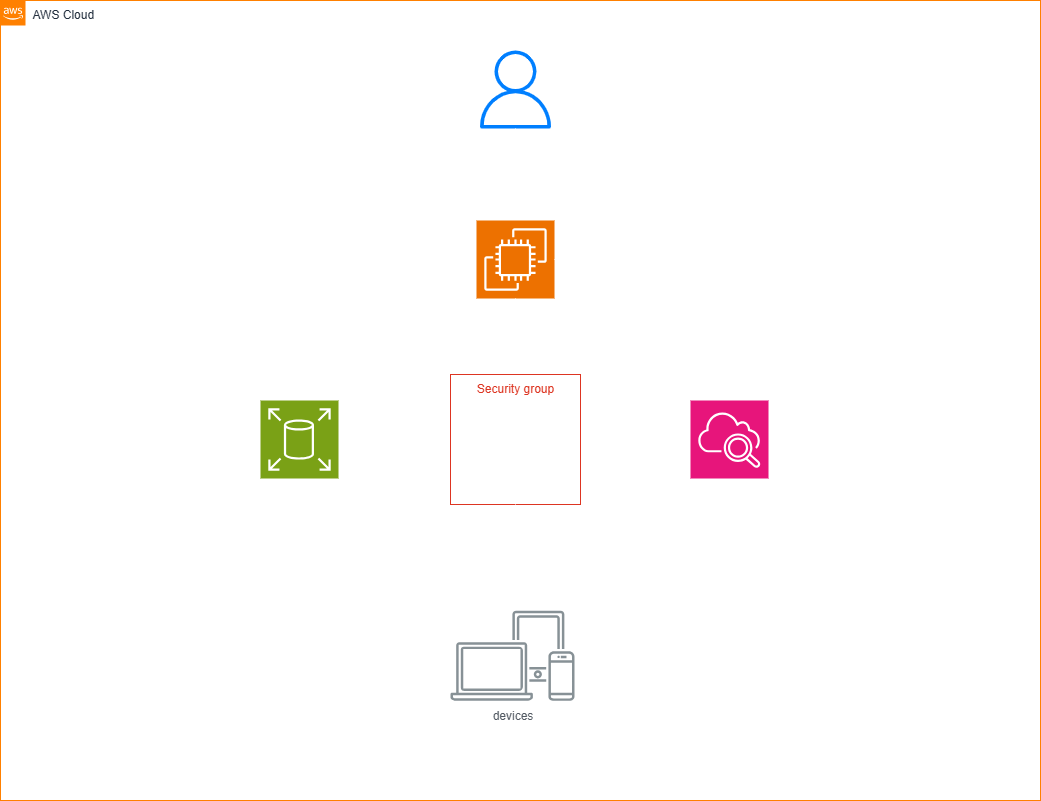

The diagram above was exported from draw.io. Its source (the exported page's mxGraphModel, read from the mxfile embedded in the PNG):
<mxGraphModel dx="1572" dy="1032" grid="1" gridSize="10" guides="1" tooltips="1" connect="1" arrows="1" fold="1" page="1" pageScale="1" pageWidth="1169" pageHeight="827" math="0" shadow="0">
  <root>
    <mxCell id="0" />
    <mxCell id="1" parent="0" />
    <mxCell id="YVKehJ9-iePLM94XFp0Z-6" value="AWS Cloud" style="points=[[0,0],[0.25,0],[0.5,0],[0.75,0],[1,0],[1,0.25],[1,0.5],[1,0.75],[1,1],[0.75,1],[0.5,1],[0.25,1],[0,1],[0,0.75],[0,0.5],[0,0.25]];outlineConnect=0;gradientColor=none;html=1;whiteSpace=wrap;fontSize=12;fontStyle=0;container=1;pointerEvents=0;collapsible=0;recursiveResize=0;shape=mxgraph.aws4.group;grIcon=mxgraph.aws4.group_aws_cloud_alt;strokeColor=#FF8000;fillColor=none;verticalAlign=top;align=left;spacingLeft=30;fontColor=#232F3E;dashed=0;" vertex="1" parent="1">
      <mxGeometry x="70" y="10" width="1040" height="800" as="geometry" />
    </mxCell>
    <mxCell id="YVKehJ9-iePLM94XFp0Z-7" value="" style="sketch=0;points=[[0,0,0],[0.25,0,0],[0.5,0,0],[0.75,0,0],[1,0,0],[0,1,0],[0.25,1,0],[0.5,1,0],[0.75,1,0],[1,1,0],[0,0.25,0],[0,0.5,0],[0,0.75,0],[1,0.25,0],[1,0.5,0],[1,0.75,0]];outlineConnect=0;fontColor=#232F3E;fillColor=#7AA116;strokeColor=#ffffff;dashed=0;verticalLabelPosition=bottom;verticalAlign=top;align=center;html=1;fontSize=12;fontStyle=0;aspect=fixed;shape=mxgraph.aws4.resourceIcon;resIcon=mxgraph.aws4.elastic_block_store;" vertex="1" parent="YVKehJ9-iePLM94XFp0Z-6">
      <mxGeometry x="260" y="400" width="78" height="78" as="geometry" />
    </mxCell>
    <mxCell id="YVKehJ9-iePLM94XFp0Z-8" value="" style="sketch=0;points=[[0,0,0],[0.25,0,0],[0.5,0,0],[0.75,0,0],[1,0,0],[0,1,0],[0.25,1,0],[0.5,1,0],[0.75,1,0],[1,1,0],[0,0.25,0],[0,0.5,0],[0,0.75,0],[1,0.25,0],[1,0.5,0],[1,0.75,0]];points=[[0,0,0],[0.25,0,0],[0.5,0,0],[0.75,0,0],[1,0,0],[0,1,0],[0.25,1,0],[0.5,1,0],[0.75,1,0],[1,1,0],[0,0.25,0],[0,0.5,0],[0,0.75,0],[1,0.25,0],[1,0.5,0],[1,0.75,0]];outlineConnect=0;fontColor=#232F3E;fillColor=#E7157B;strokeColor=#ffffff;dashed=0;verticalLabelPosition=bottom;verticalAlign=top;align=center;html=1;fontSize=12;fontStyle=0;aspect=fixed;shape=mxgraph.aws4.resourceIcon;resIcon=mxgraph.aws4.cloudwatch_2;" vertex="1" parent="YVKehJ9-iePLM94XFp0Z-6">
      <mxGeometry x="690" y="400" width="78" height="78" as="geometry" />
    </mxCell>
    <mxCell id="YVKehJ9-iePLM94XFp0Z-1" value="" style="sketch=0;points=[[0,0,0],[0.25,0,0],[0.5,0,0],[0.75,0,0],[1,0,0],[0,1,0],[0.25,1,0],[0.5,1,0],[0.75,1,0],[1,1,0],[0,0.25,0],[0,0.5,0],[0,0.75,0],[1,0.25,0],[1,0.5,0],[1,0.75,0]];outlineConnect=0;fontColor=#232F3E;fillColor=#ED7100;strokeColor=#ffffff;dashed=0;verticalLabelPosition=bottom;verticalAlign=top;align=center;html=1;fontSize=12;fontStyle=0;aspect=fixed;shape=mxgraph.aws4.resourceIcon;resIcon=mxgraph.aws4.ec2;" vertex="1" parent="YVKehJ9-iePLM94XFp0Z-6">
      <mxGeometry x="476" y="220" width="78" height="78" as="geometry" />
    </mxCell>
    <mxCell id="YVKehJ9-iePLM94XFp0Z-2" value="Security group" style="fillColor=none;strokeColor=#DD3522;verticalAlign=top;fontStyle=0;fontColor=#DD3522;whiteSpace=wrap;html=1;" vertex="1" parent="YVKehJ9-iePLM94XFp0Z-6">
      <mxGeometry x="450" y="374" width="130" height="130" as="geometry" />
    </mxCell>
    <mxCell id="YVKehJ9-iePLM94XFp0Z-4" value="" style="sketch=0;outlineConnect=0;fontColor=#232F3E;gradientColor=none;fillColor=#007FFF;strokeColor=none;dashed=0;verticalLabelPosition=bottom;verticalAlign=top;align=center;html=1;fontSize=12;fontStyle=0;aspect=fixed;pointerEvents=1;shape=mxgraph.aws4.user;" vertex="1" parent="YVKehJ9-iePLM94XFp0Z-6">
      <mxGeometry x="476" y="50" width="78" height="78" as="geometry" />
    </mxCell>
    <mxCell id="YVKehJ9-iePLM94XFp0Z-11" value="User" style="text;html=1;align=center;verticalAlign=middle;whiteSpace=wrap;rounded=0;fontSize=20;" vertex="1" parent="YVKehJ9-iePLM94XFp0Z-6">
      <mxGeometry x="485" y="20" width="60" height="30" as="geometry" />
    </mxCell>
    <mxCell id="YVKehJ9-iePLM94XFp0Z-12" value="Porta 80" style="text;html=1;align=center;verticalAlign=middle;whiteSpace=wrap;rounded=0;fontSize=20;" vertex="1" parent="YVKehJ9-iePLM94XFp0Z-6">
      <mxGeometry x="464" y="424" width="101" height="30" as="geometry" />
    </mxCell>
    <mxCell id="YVKehJ9-iePLM94XFp0Z-15" value="Amazon EBS - Volume Raiz" style="text;html=1;align=center;verticalAlign=middle;whiteSpace=wrap;rounded=0;fontSize=20;" vertex="1" parent="YVKehJ9-iePLM94XFp0Z-6">
      <mxGeometry x="169" y="350" width="260" height="30" as="geometry" />
    </mxCell>
    <mxCell id="YVKehJ9-iePLM94XFp0Z-16" value="Amazon CloudWatch - Métricas" style="text;html=1;align=center;verticalAlign=middle;whiteSpace=wrap;rounded=0;fontSize=20;" vertex="1" parent="YVKehJ9-iePLM94XFp0Z-6">
      <mxGeometry x="590" y="350" width="295" height="30" as="geometry" />
    </mxCell>
    <mxCell id="YVKehJ9-iePLM94XFp0Z-17" value="HTTP - Acesso Público" style="text;html=1;align=center;verticalAlign=middle;whiteSpace=wrap;rounded=0;fontSize=20;" vertex="1" parent="YVKehJ9-iePLM94XFp0Z-6">
      <mxGeometry x="398.75" y="730" width="242.5" height="30" as="geometry" />
    </mxCell>
    <mxCell id="YVKehJ9-iePLM94XFp0Z-18" value="&lt;font style=&quot;font-size: 20px;&quot;&gt;&amp;nbsp;EC2 - Web Server&lt;/font&gt;" style="text;html=1;align=center;verticalAlign=middle;whiteSpace=wrap;rounded=0;" vertex="1" parent="YVKehJ9-iePLM94XFp0Z-6">
      <mxGeometry x="385" y="160" width="260" height="30" as="geometry" />
    </mxCell>
    <mxCell id="YVKehJ9-iePLM94XFp0Z-31" value="" style="endArrow=none;html=1;rounded=0;exitX=0.5;exitY=0;exitDx=0;exitDy=0;" edge="1" parent="YVKehJ9-iePLM94XFp0Z-6" source="YVKehJ9-iePLM94XFp0Z-18" target="YVKehJ9-iePLM94XFp0Z-4">
      <mxGeometry width="50" height="50" relative="1" as="geometry">
        <mxPoint x="530" y="460" as="sourcePoint" />
        <mxPoint x="580" y="410" as="targetPoint" />
      </mxGeometry>
    </mxCell>
    <mxCell id="YVKehJ9-iePLM94XFp0Z-32" value="" style="endArrow=classic;html=1;rounded=0;exitX=0.5;exitY=1;exitDx=0;exitDy=0;" edge="1" parent="YVKehJ9-iePLM94XFp0Z-6" source="YVKehJ9-iePLM94XFp0Z-18" target="YVKehJ9-iePLM94XFp0Z-1">
      <mxGeometry width="50" height="50" relative="1" as="geometry">
        <mxPoint x="530" y="460" as="sourcePoint" />
        <mxPoint x="580" y="410" as="targetPoint" />
      </mxGeometry>
    </mxCell>
    <mxCell id="YVKehJ9-iePLM94XFp0Z-33" value="" style="endArrow=classic;startArrow=classic;html=1;rounded=0;exitX=0.5;exitY=0;exitDx=0;exitDy=0;entryX=0;entryY=0.5;entryDx=0;entryDy=0;entryPerimeter=0;" edge="1" parent="YVKehJ9-iePLM94XFp0Z-6" source="YVKehJ9-iePLM94XFp0Z-15" target="YVKehJ9-iePLM94XFp0Z-1">
      <mxGeometry width="50" height="50" relative="1" as="geometry">
        <mxPoint x="530" y="460" as="sourcePoint" />
        <mxPoint x="580" y="410" as="targetPoint" />
        <Array as="points">
          <mxPoint x="299" y="259" />
        </Array>
      </mxGeometry>
    </mxCell>
    <mxCell id="YVKehJ9-iePLM94XFp0Z-35" value="" style="endArrow=classic;startArrow=classic;html=1;rounded=0;exitX=1;exitY=0.5;exitDx=0;exitDy=0;exitPerimeter=0;entryX=0;entryY=0.5;entryDx=0;entryDy=0;" edge="1" parent="YVKehJ9-iePLM94XFp0Z-6" source="YVKehJ9-iePLM94XFp0Z-7" target="YVKehJ9-iePLM94XFp0Z-2">
      <mxGeometry width="50" height="50" relative="1" as="geometry">
        <mxPoint x="530" y="460" as="sourcePoint" />
        <mxPoint x="580" y="410" as="targetPoint" />
      </mxGeometry>
    </mxCell>
    <mxCell id="YVKehJ9-iePLM94XFp0Z-36" value="" style="endArrow=classic;html=1;rounded=0;exitX=0.5;exitY=1;exitDx=0;exitDy=0;exitPerimeter=0;entryX=0.5;entryY=0;entryDx=0;entryDy=0;" edge="1" parent="YVKehJ9-iePLM94XFp0Z-6" source="YVKehJ9-iePLM94XFp0Z-1" target="YVKehJ9-iePLM94XFp0Z-2">
      <mxGeometry width="50" height="50" relative="1" as="geometry">
        <mxPoint x="530" y="460" as="sourcePoint" />
        <mxPoint x="580" y="410" as="targetPoint" />
      </mxGeometry>
    </mxCell>
    <mxCell id="YVKehJ9-iePLM94XFp0Z-37" value="" style="endArrow=classic;html=1;rounded=0;exitX=0.5;exitY=1;exitDx=0;exitDy=0;" edge="1" parent="YVKehJ9-iePLM94XFp0Z-6" source="YVKehJ9-iePLM94XFp0Z-2">
      <mxGeometry width="50" height="50" relative="1" as="geometry">
        <mxPoint x="530" y="460" as="sourcePoint" />
        <mxPoint x="515" y="580" as="targetPoint" />
      </mxGeometry>
    </mxCell>
    <mxCell id="YVKehJ9-iePLM94XFp0Z-38" value="" style="endArrow=classic;html=1;rounded=0;exitX=1;exitY=0.5;exitDx=0;exitDy=0;exitPerimeter=0;entryX=0.5;entryY=0;entryDx=0;entryDy=0;" edge="1" parent="YVKehJ9-iePLM94XFp0Z-6" source="YVKehJ9-iePLM94XFp0Z-1" target="YVKehJ9-iePLM94XFp0Z-16">
      <mxGeometry width="50" height="50" relative="1" as="geometry">
        <mxPoint x="530" y="460" as="sourcePoint" />
        <mxPoint x="580" y="410" as="targetPoint" />
        <Array as="points">
          <mxPoint x="738" y="259" />
        </Array>
      </mxGeometry>
    </mxCell>
    <mxCell id="YVKehJ9-iePLM94XFp0Z-40" value="devices" style="sketch=0;outlineConnect=0;gradientColor=none;fontColor=#545B64;strokeColor=none;fillColor=#879196;dashed=0;verticalLabelPosition=bottom;verticalAlign=top;align=center;html=1;fontSize=12;fontStyle=0;aspect=fixed;shape=mxgraph.aws4.illustration_devices;pointerEvents=1" vertex="1" parent="YVKehJ9-iePLM94XFp0Z-6">
      <mxGeometry x="450" y="610" width="124" height="90.52" as="geometry" />
    </mxCell>
  </root>
</mxGraphModel>